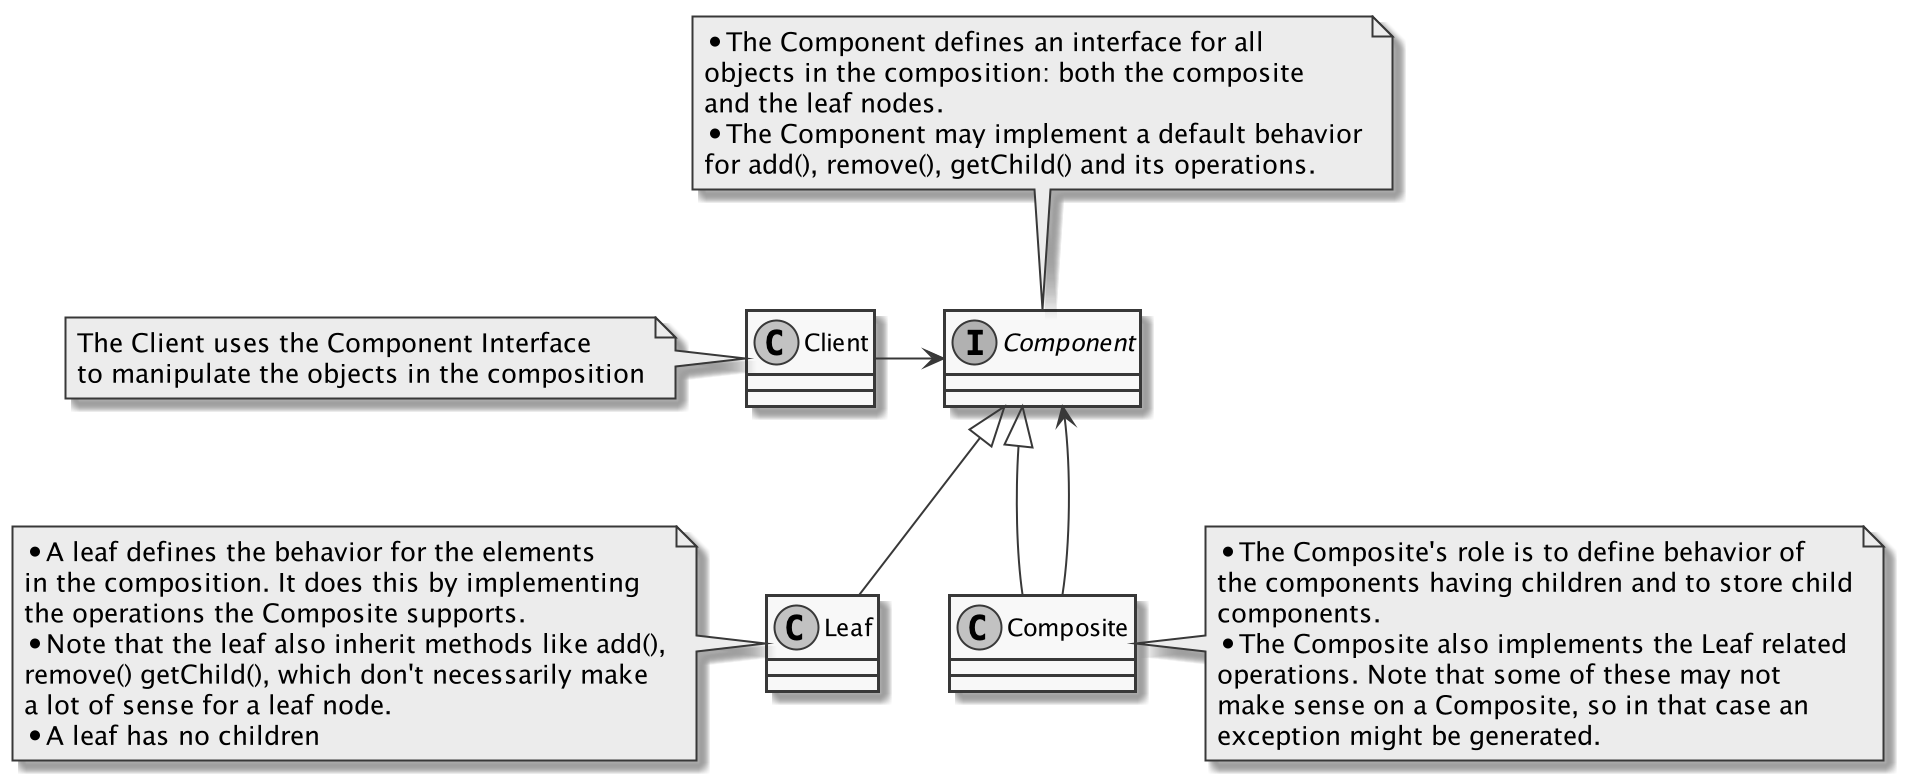

The diagram above was rendered by PlantUML. Its source (embedded in the PNG):
@startuml
skinparam monochrome true

class Client {
}

interface Component {
}

class Leaf {
}

class Composite {
}

Client -r-> Component
Leaf -u-|> Component
Composite -u-|> Component
Composite --> Component

note left of Client
The Client uses the Component Interface
to manipulate the objects in the composition
end note

note top of Component
*The Component defines an interface for all
objects in the composition: both the composite
and the leaf nodes.
*The Component may implement a default behavior
for add(), remove(), getChild() and its operations.
end note

note right of Composite
*The Composite's role is to define behavior of
the components having children and to store child
components.
*The Composite also implements the Leaf related
operations. Note that some of these may not
make sense on a Composite, so in that case an
exception might be generated.
end note

note left of Leaf
*A leaf defines the behavior for the elements
in the composition. It does this by implementing
the operations the Composite supports.
*Note that the leaf also inherit methods like add(),
remove() getChild(), which don't necessarily make
a lot of sense for a leaf node.
*A leaf has no children
end note

@enduml